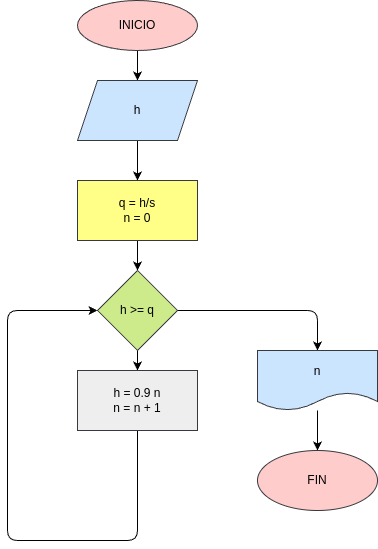

The diagram above was exported from draw.io. Its source (the exported page's mxGraphModel, read from the mxfile embedded in the PNG):
<mxGraphModel dx="662" dy="461" grid="1" gridSize="10" guides="1" tooltips="1" connect="1" arrows="1" fold="1" page="1" pageScale="1" pageWidth="827" pageHeight="1169" math="0" shadow="0">
  <root>
    <mxCell id="0" />
    <mxCell id="1" parent="0" />
    <mxCell id="10" value="" style="edgeStyle=none;html=1;" edge="1" parent="1" source="2" target="5">
      <mxGeometry relative="1" as="geometry" />
    </mxCell>
    <mxCell id="2" value="&lt;font color=&quot;#000000&quot;&gt;INICIO&lt;/font&gt;" style="ellipse;whiteSpace=wrap;html=1;fillColor=#ffcccc;strokeColor=#36393d;" vertex="1" parent="1">
      <mxGeometry x="270" y="40" width="120" height="50" as="geometry" />
    </mxCell>
    <mxCell id="12" value="" style="edgeStyle=none;html=1;" edge="1" parent="1" source="4" target="6">
      <mxGeometry relative="1" as="geometry" />
    </mxCell>
    <mxCell id="4" value="&lt;font color=&quot;#000000&quot;&gt;q = h/s&lt;br&gt;n = 0&lt;/font&gt;" style="rounded=0;whiteSpace=wrap;html=1;fillColor=#ffff88;strokeColor=#36393d;" vertex="1" parent="1">
      <mxGeometry x="270" y="220" width="120" height="60" as="geometry" />
    </mxCell>
    <mxCell id="11" value="" style="edgeStyle=none;html=1;" edge="1" parent="1" source="5" target="4">
      <mxGeometry relative="1" as="geometry" />
    </mxCell>
    <mxCell id="5" value="&lt;font color=&quot;#000000&quot;&gt;h&lt;/font&gt;" style="shape=parallelogram;perimeter=parallelogramPerimeter;whiteSpace=wrap;html=1;fixedSize=1;fillColor=#cce5ff;strokeColor=#36393d;" vertex="1" parent="1">
      <mxGeometry x="270" y="120" width="120" height="60" as="geometry" />
    </mxCell>
    <mxCell id="13" value="" style="edgeStyle=none;html=1;" edge="1" parent="1" source="6" target="9">
      <mxGeometry relative="1" as="geometry" />
    </mxCell>
    <mxCell id="14" style="edgeStyle=none;html=1;entryX=0.5;entryY=0;entryDx=0;entryDy=0;" edge="1" parent="1" source="6" target="7">
      <mxGeometry relative="1" as="geometry">
        <Array as="points">
          <mxPoint x="510" y="350" />
        </Array>
      </mxGeometry>
    </mxCell>
    <mxCell id="6" value="&lt;font color=&quot;#000000&quot;&gt;h &amp;gt;= q&lt;/font&gt;" style="rhombus;whiteSpace=wrap;html=1;fillColor=#cdeb8b;strokeColor=#36393d;" vertex="1" parent="1">
      <mxGeometry x="290" y="310" width="80" height="80" as="geometry" />
    </mxCell>
    <mxCell id="15" value="" style="edgeStyle=none;html=1;" edge="1" parent="1" source="7" target="8">
      <mxGeometry relative="1" as="geometry" />
    </mxCell>
    <mxCell id="7" value="&lt;font color=&quot;#000000&quot;&gt;n&lt;/font&gt;" style="shape=document;whiteSpace=wrap;html=1;boundedLbl=1;fillColor=#cce5ff;strokeColor=#36393d;" vertex="1" parent="1">
      <mxGeometry x="450" y="390" width="120" height="60" as="geometry" />
    </mxCell>
    <mxCell id="8" value="&lt;font color=&quot;#000000&quot;&gt;FIN&lt;/font&gt;" style="ellipse;whiteSpace=wrap;html=1;fillColor=#ffcccc;strokeColor=#36393d;" vertex="1" parent="1">
      <mxGeometry x="450" y="490" width="120" height="60" as="geometry" />
    </mxCell>
    <mxCell id="16" style="edgeStyle=none;html=1;entryX=0;entryY=0.5;entryDx=0;entryDy=0;" edge="1" parent="1" source="9" target="6">
      <mxGeometry relative="1" as="geometry">
        <mxPoint x="270" y="340" as="targetPoint" />
        <Array as="points">
          <mxPoint x="330" y="580" />
          <mxPoint x="200" y="580" />
          <mxPoint x="200" y="350" />
        </Array>
      </mxGeometry>
    </mxCell>
    <mxCell id="9" value="&lt;font color=&quot;#000000&quot;&gt;h = 0.9 n&lt;br&gt;n = n + 1&lt;/font&gt;" style="rounded=0;whiteSpace=wrap;html=1;fillColor=#eeeeee;strokeColor=#36393d;" vertex="1" parent="1">
      <mxGeometry x="270" y="410" width="120" height="60" as="geometry" />
    </mxCell>
  </root>
</mxGraphModel>